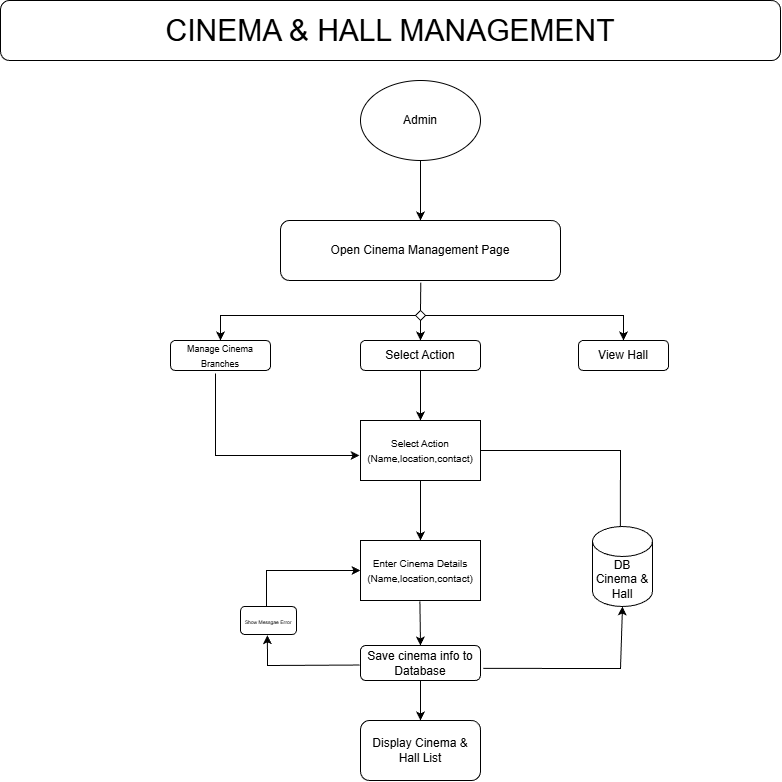

The diagram above was exported from draw.io. Its source (the exported page's mxGraphModel, read from the mxfile embedded in the PNG):
<mxGraphModel dx="3169" dy="1869" grid="1" gridSize="10" guides="1" tooltips="1" connect="1" arrows="1" fold="1" page="1" pageScale="1" pageWidth="850" pageHeight="1100" math="0" shadow="0">
  <root>
    <mxCell id="0" />
    <mxCell id="1" parent="0" />
    <mxCell id="NIerasLOG-vea3LMl7Ci-1" parent="1" style="rounded=1;whiteSpace=wrap;html=1;" value="&lt;span style=&quot;font-size: 30px;&quot;&gt;CINEMA &amp;amp; HALL MANAGEMENT&lt;/span&gt;" vertex="1">
      <mxGeometry height="60" width="780" x="50" y="10" as="geometry" />
    </mxCell>
    <mxCell id="NIerasLOG-vea3LMl7Ci-2" parent="1" style="ellipse;whiteSpace=wrap;html=1;" value="Admin" vertex="1">
      <mxGeometry height="80" width="120" x="410" y="90" as="geometry" />
    </mxCell>
    <mxCell id="NIerasLOG-vea3LMl7Ci-3" edge="1" parent="1" source="NIerasLOG-vea3LMl7Ci-2" style="endArrow=classic;html=1;rounded=0;exitX=0.5;exitY=1;exitDx=0;exitDy=0;entryX=0.5;entryY=0;entryDx=0;entryDy=0;" target="NIerasLOG-vea3LMl7Ci-4" value="">
      <mxGeometry height="50" relative="1" width="50" as="geometry">
        <mxPoint x="220" y="340" as="sourcePoint" />
        <mxPoint x="470" y="230" as="targetPoint" />
      </mxGeometry>
    </mxCell>
    <mxCell id="NIerasLOG-vea3LMl7Ci-4" parent="1" style="rounded=1;whiteSpace=wrap;html=1;" value="Open Cinema Management Page" vertex="1">
      <mxGeometry height="60" width="280" x="330" y="230" as="geometry" />
    </mxCell>
    <mxCell id="NIerasLOG-vea3LMl7Ci-5" edge="1" parent="1" source="NIerasLOG-vea3LMl7Ci-6" style="endArrow=none;html=1;rounded=0;entryX=0.501;entryY=1.035;entryDx=0;entryDy=0;entryPerimeter=0;exitX=0.5;exitY=0;exitDx=0;exitDy=0;" target="NIerasLOG-vea3LMl7Ci-4" value="">
      <mxGeometry height="50" relative="1" width="50" as="geometry">
        <mxPoint x="470" y="320" as="sourcePoint" />
        <mxPoint x="490" y="340" as="targetPoint" />
      </mxGeometry>
    </mxCell>
    <mxCell id="NIerasLOG-vea3LMl7Ci-6" parent="1" style="rhombus;whiteSpace=wrap;html=1;" value="" vertex="1">
      <mxGeometry height="10" width="10" x="465" y="320" as="geometry" />
    </mxCell>
    <mxCell id="NIerasLOG-vea3LMl7Ci-7" edge="1" parent="1" source="NIerasLOG-vea3LMl7Ci-9" style="endArrow=classic;html=1;rounded=0;exitX=0;exitY=0.5;exitDx=0;exitDy=0;entryX=0.5;entryY=0;entryDx=0;entryDy=0;" target="NIerasLOG-vea3LMl7Ci-8" value="">
      <mxGeometry height="50" relative="1" width="50" as="geometry">
        <Array as="points">
          <mxPoint x="270" y="325" />
        </Array>
        <mxPoint x="385" y="325" as="sourcePoint" />
        <mxPoint x="270" y="370" as="targetPoint" />
      </mxGeometry>
    </mxCell>
    <mxCell id="NIerasLOG-vea3LMl7Ci-8" parent="1" style="rounded=1;whiteSpace=wrap;html=1;" value="&lt;font style=&quot;font-size: 9px;&quot;&gt;Manage Cinema Branches&lt;/font&gt;" vertex="1">
      <mxGeometry height="30" width="100" x="220" y="350" as="geometry" />
    </mxCell>
    <mxCell id="NIerasLOG-vea3LMl7Ci-9" parent="1" style="rhombus;whiteSpace=wrap;html=1;" value="" vertex="1">
      <mxGeometry height="10" width="10" x="465" y="320" as="geometry" />
    </mxCell>
    <mxCell id="NIerasLOG-vea3LMl7Ci-10" parent="1" style="rounded=1;whiteSpace=wrap;html=1;" value="Select Action" vertex="1">
      <mxGeometry height="30" width="120" x="410" y="350" as="geometry" />
    </mxCell>
    <mxCell id="NIerasLOG-vea3LMl7Ci-11" parent="1" style="rounded=1;whiteSpace=wrap;html=1;" value="View Hall" vertex="1">
      <mxGeometry height="30" width="90" x="628" y="350" as="geometry" />
    </mxCell>
    <mxCell id="NIerasLOG-vea3LMl7Ci-12" edge="1" parent="1" source="NIerasLOG-vea3LMl7Ci-9" style="endArrow=classic;html=1;rounded=0;exitX=1;exitY=0.5;exitDx=0;exitDy=0;entryX=0.5;entryY=0;entryDx=0;entryDy=0;" target="NIerasLOG-vea3LMl7Ci-11" value="">
      <mxGeometry height="50" relative="1" width="50" as="geometry">
        <Array as="points">
          <mxPoint x="673" y="325" />
        </Array>
        <mxPoint x="570" y="325" as="sourcePoint" />
        <mxPoint x="665" y="350" as="targetPoint" />
      </mxGeometry>
    </mxCell>
    <mxCell id="NIerasLOG-vea3LMl7Ci-13" edge="1" parent="1" source="NIerasLOG-vea3LMl7Ci-9" style="endArrow=classic;html=1;rounded=0;entryX=0.5;entryY=0;entryDx=0;entryDy=0;exitX=0.5;exitY=1;exitDx=0;exitDy=0;" target="NIerasLOG-vea3LMl7Ci-10" value="">
      <mxGeometry height="50" relative="1" width="50" as="geometry">
        <mxPoint x="470" y="340" as="sourcePoint" />
        <mxPoint x="490" y="310" as="targetPoint" />
      </mxGeometry>
    </mxCell>
    <mxCell id="NIerasLOG-vea3LMl7Ci-14" parent="1" style="rounded=0;whiteSpace=wrap;html=1;" value="&lt;font style=&quot;font-size: 10px;&quot;&gt;Select Action (Name,location,contact)&lt;/font&gt;" vertex="1">
      <mxGeometry height="60" width="120" x="410" y="430" as="geometry" />
    </mxCell>
    <mxCell id="NIerasLOG-vea3LMl7Ci-15" edge="1" parent="1" source="NIerasLOG-vea3LMl7Ci-8" style="endArrow=classic;html=1;rounded=0;exitX=0.45;exitY=1.1;exitDx=0;exitDy=0;exitPerimeter=0;entryX=-0.008;entryY=0.583;entryDx=0;entryDy=0;entryPerimeter=0;" target="NIerasLOG-vea3LMl7Ci-14" value="">
      <mxGeometry height="50" relative="1" width="50" as="geometry">
        <Array as="points">
          <mxPoint x="265" y="465" />
        </Array>
        <mxPoint x="300" y="460" as="sourcePoint" />
        <mxPoint x="350" y="410" as="targetPoint" />
      </mxGeometry>
    </mxCell>
    <mxCell id="NIerasLOG-vea3LMl7Ci-16" edge="1" parent="1" source="NIerasLOG-vea3LMl7Ci-10" style="endArrow=classic;html=1;rounded=0;exitX=0.5;exitY=1;exitDx=0;exitDy=0;entryX=0.5;entryY=0;entryDx=0;entryDy=0;" target="NIerasLOG-vea3LMl7Ci-14" value="">
      <mxGeometry height="50" relative="1" width="50" as="geometry">
        <mxPoint x="300" y="460" as="sourcePoint" />
        <mxPoint x="470" y="420" as="targetPoint" />
      </mxGeometry>
    </mxCell>
    <mxCell id="NIerasLOG-vea3LMl7Ci-17" edge="1" parent="1" source="NIerasLOG-vea3LMl7Ci-14" style="endArrow=classic;html=1;rounded=0;exitX=0.5;exitY=1;exitDx=0;exitDy=0;" value="">
      <mxGeometry height="50" relative="1" width="50" as="geometry">
        <mxPoint x="460" y="540" as="sourcePoint" />
        <mxPoint x="470" y="550" as="targetPoint" />
      </mxGeometry>
    </mxCell>
    <mxCell id="NIerasLOG-vea3LMl7Ci-18" parent="1" style="rounded=0;whiteSpace=wrap;html=1;" value="&lt;font style=&quot;font-size: 10px;&quot;&gt;Enter Cinema Details (Name,location,contact)&lt;/font&gt;" vertex="1">
      <mxGeometry height="60" width="120" x="410" y="550" as="geometry" />
    </mxCell>
    <mxCell id="NIerasLOG-vea3LMl7Ci-19" edge="1" parent="1" source="NIerasLOG-vea3LMl7Ci-18" style="endArrow=classic;html=1;rounded=0;exitX=0.495;exitY=1.014;exitDx=0;exitDy=0;exitPerimeter=0;entryX=0.5;entryY=0;entryDx=0;entryDy=0;" target="NIerasLOG-vea3LMl7Ci-20" value="">
      <mxGeometry height="50" relative="1" width="50" as="geometry">
        <mxPoint x="470" y="620" as="sourcePoint" />
        <mxPoint x="470" y="650" as="targetPoint" />
      </mxGeometry>
    </mxCell>
    <mxCell id="NIerasLOG-vea3LMl7Ci-20" parent="1" style="rounded=1;whiteSpace=wrap;html=1;" value="Save cinema info to Database" vertex="1">
      <mxGeometry height="35" width="120" x="410" y="655" as="geometry" />
    </mxCell>
    <mxCell id="NIerasLOG-vea3LMl7Ci-21" parent="1" style="rounded=1;whiteSpace=wrap;html=1;" value="&lt;font style=&quot;font-size: 5px;&quot;&gt;Show Messgae Error&lt;/font&gt;" vertex="1">
      <mxGeometry height="28" width="56" x="290" y="616" as="geometry" />
    </mxCell>
    <mxCell id="NIerasLOG-vea3LMl7Ci-22" edge="1" parent="1" source="NIerasLOG-vea3LMl7Ci-20" style="endArrow=classic;html=1;rounded=0;exitX=-0.007;exitY=0.558;exitDx=0;exitDy=0;exitPerimeter=0;entryX=0.48;entryY=1.028;entryDx=0;entryDy=0;entryPerimeter=0;" target="NIerasLOG-vea3LMl7Ci-21" value="">
      <mxGeometry height="50" relative="1" width="50" as="geometry">
        <Array as="points">
          <mxPoint x="317" y="675" />
        </Array>
        <mxPoint x="360" y="680" as="sourcePoint" />
        <mxPoint x="410" y="630" as="targetPoint" />
      </mxGeometry>
    </mxCell>
    <mxCell id="NIerasLOG-vea3LMl7Ci-23" edge="1" parent="1" source="NIerasLOG-vea3LMl7Ci-21" style="endArrow=classic;html=1;rounded=0;exitX=0.464;exitY=0.017;exitDx=0;exitDy=0;exitPerimeter=0;entryX=0;entryY=0.5;entryDx=0;entryDy=0;" target="NIerasLOG-vea3LMl7Ci-18" value="">
      <mxGeometry height="50" relative="1" width="50" as="geometry">
        <Array as="points">
          <mxPoint x="316" y="580" />
        </Array>
        <mxPoint x="350" y="640" as="sourcePoint" />
        <mxPoint x="400" y="590" as="targetPoint" />
      </mxGeometry>
    </mxCell>
    <mxCell id="NIerasLOG-vea3LMl7Ci-24" edge="1" parent="1" source="NIerasLOG-vea3LMl7Ci-20" style="endArrow=classic;html=1;rounded=0;exitX=1.023;exitY=0.654;exitDx=0;exitDy=0;exitPerimeter=0;entryX=0.5;entryY=1;entryDx=0;entryDy=0;entryPerimeter=0;" target="NIerasLOG-vea3LMl7Ci-25" value="">
      <mxGeometry height="50" relative="1" width="50" as="geometry">
        <Array as="points">
          <mxPoint x="670" y="678" />
        </Array>
        <mxPoint x="570" y="690" as="sourcePoint" />
        <mxPoint x="630" y="680" as="targetPoint" />
      </mxGeometry>
    </mxCell>
    <mxCell id="NIerasLOG-vea3LMl7Ci-25" parent="1" style="shape=cylinder3;whiteSpace=wrap;html=1;boundedLbl=1;backgroundOutline=1;size=15;" value="DB Cinema &amp;amp; Hall" vertex="1">
      <mxGeometry height="80" width="60" x="642" y="536" as="geometry" />
    </mxCell>
    <mxCell id="NIerasLOG-vea3LMl7Ci-26" edge="1" parent="1" source="NIerasLOG-vea3LMl7Ci-14" style="endArrow=none;html=1;rounded=0;exitX=1;exitY=0.5;exitDx=0;exitDy=0;entryX=0.464;entryY=-0.004;entryDx=0;entryDy=0;entryPerimeter=0;" target="NIerasLOG-vea3LMl7Ci-25" value="">
      <mxGeometry height="50" relative="1" width="50" as="geometry">
        <Array as="points">
          <mxPoint x="670" y="460" />
        </Array>
        <mxPoint x="628" y="480" as="sourcePoint" />
        <mxPoint x="670" y="537" as="targetPoint" />
      </mxGeometry>
    </mxCell>
    <mxCell id="NIerasLOG-vea3LMl7Ci-27" edge="1" parent="1" source="NIerasLOG-vea3LMl7Ci-20" style="endArrow=classic;html=1;rounded=0;exitX=0.5;exitY=1;exitDx=0;exitDy=0;" value="">
      <mxGeometry height="50" relative="1" width="50" as="geometry">
        <mxPoint x="430" y="750" as="sourcePoint" />
        <mxPoint x="470" y="730" as="targetPoint" />
      </mxGeometry>
    </mxCell>
    <mxCell id="NIerasLOG-vea3LMl7Ci-28" parent="1" style="rounded=1;whiteSpace=wrap;html=1;" value="Display Cinema &amp;amp; Hall List" vertex="1">
      <mxGeometry height="60" width="120" x="410" y="730" as="geometry" />
    </mxCell>
  </root>
</mxGraphModel>